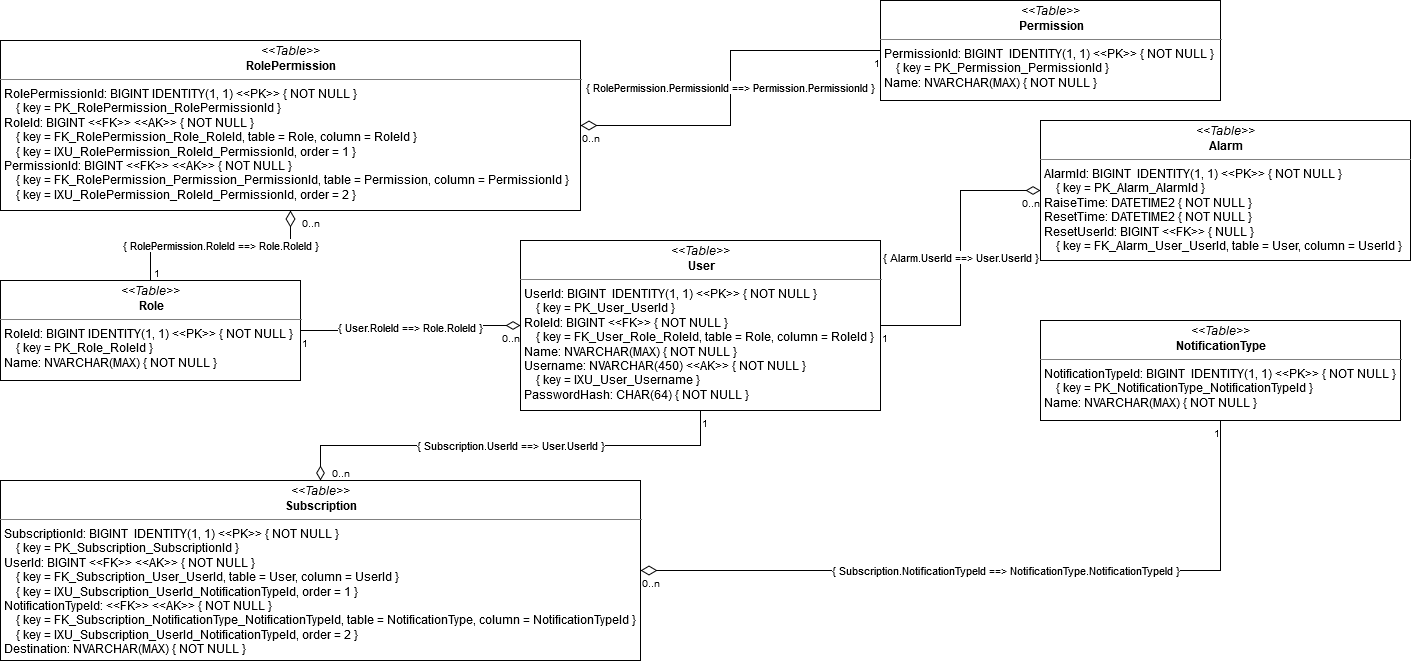

The diagram above was exported from draw.io. Its source (the exported page's mxGraphModel, read from the mxfile embedded in the PNG):
<mxGraphModel dx="1422" dy="769" grid="1" gridSize="10" guides="1" tooltips="1" connect="1" arrows="1" fold="1" page="1" pageScale="1" pageWidth="827" pageHeight="1169" math="0" shadow="0">
  <root>
    <mxCell id="0" />
    <mxCell id="1" parent="0" />
    <mxCell id="pDzQwjpNi_m10IpMfZ9Y-9" value="&lt;p style=&quot;margin: 0px ; margin-top: 4px ; text-align: center&quot;&gt;&lt;i&gt;&amp;lt;&amp;lt;Table&amp;gt;&amp;gt;&lt;/i&gt;&lt;br&gt;&lt;b&gt;Permission&lt;/b&gt;&lt;/p&gt;&lt;hr size=&quot;1&quot;&gt;&lt;p style=&quot;margin: 0px ; margin-left: 4px&quot;&gt;PermissionId: BIGINT&amp;nbsp; IDENTITY(1, 1) &amp;lt;&amp;lt;PK&amp;gt;&amp;gt; { NOT NULL }&lt;br&gt;&amp;nbsp;&amp;nbsp;&amp;nbsp; { key = PK_Permission_PermissionId }&lt;br&gt;Name: NVARCHAR(MAX) { NOT NULL }&lt;/p&gt;" style="verticalAlign=top;align=left;overflow=fill;fontSize=12;fontFamily=Helvetica;html=1;snapToPoint=1;" vertex="1" parent="1">
      <mxGeometry x="920" y="40" width="340" height="100" as="geometry" />
    </mxCell>
    <mxCell id="pDzQwjpNi_m10IpMfZ9Y-12" value="&lt;p style=&quot;margin: 0px ; margin-top: 4px ; text-align: center&quot;&gt;&lt;i&gt;&amp;lt;&amp;lt;Table&amp;gt;&amp;gt;&lt;/i&gt;&lt;br&gt;&lt;b&gt;Role&lt;/b&gt;&lt;/p&gt;&lt;hr size=&quot;1&quot;&gt;&lt;p style=&quot;margin: 0px ; margin-left: 4px&quot;&gt;RoleId: BIGINT IDENTITY(1, 1) &amp;lt;&amp;lt;PK&amp;gt;&amp;gt;  { NOT NULL }&lt;br&gt;&amp;nbsp;&amp;nbsp;&amp;nbsp; { key = PK_Role_RoleId }&lt;br&gt;Name: NVARCHAR(MAX) { NOT NULL }&lt;/p&gt;" style="verticalAlign=top;align=left;overflow=fill;fontSize=12;fontFamily=Helvetica;html=1;snapToPoint=1;" vertex="1" parent="1">
      <mxGeometry x="40" y="320" width="300" height="100" as="geometry" />
    </mxCell>
    <mxCell id="pDzQwjpNi_m10IpMfZ9Y-13" value="&lt;p style=&quot;margin: 0px ; margin-top: 4px ; text-align: center&quot;&gt;&lt;i&gt;&amp;lt;&amp;lt;Table&amp;gt;&amp;gt;&lt;/i&gt;&lt;br&gt;&lt;b&gt;RolePermission&lt;/b&gt;&lt;/p&gt;&lt;hr size=&quot;1&quot;&gt;&lt;p style=&quot;margin: 0px ; margin-left: 4px&quot;&gt;RolePermissionId: BIGINT IDENTITY(1, 1) &amp;lt;&amp;lt;PK&amp;gt;&amp;gt; { NOT NULL }&lt;br&gt;&amp;nbsp;&amp;nbsp;&amp;nbsp; { key = PK_RolePermission_RolePermissionId }&lt;br&gt;RoleId: BIGINT &amp;lt;&amp;lt;FK&amp;gt;&amp;gt; &amp;lt;&amp;lt;AK&amp;gt;&amp;gt;  { NOT NULL }&lt;br&gt;&amp;nbsp;&amp;nbsp;&amp;nbsp; { key = FK_RolePermission_Role_RoleId, table = Role, column = RoleId }&lt;br&gt;&amp;nbsp;&amp;nbsp;&amp;nbsp; { key = IXU_RolePermission_RoleId_PermissionId, order = 1 }&lt;br&gt;&lt;/p&gt;&lt;p style=&quot;margin: 0px ; margin-left: 4px&quot;&gt;PermissionId: BIGINT &amp;lt;&amp;lt;FK&amp;gt;&amp;gt; &amp;lt;&amp;lt;AK&amp;gt;&amp;gt;  { NOT NULL }&lt;br&gt;&amp;nbsp;&amp;nbsp;&amp;nbsp; { key = FK_RolePermission_Permission_PermissionId, table = Permission, column = PermissionId }&lt;br&gt;&amp;nbsp;&amp;nbsp;&amp;nbsp; { key = IXU_RolePermission_RoleId_PermissionId, order = 2 }&lt;/p&gt;" style="verticalAlign=top;align=left;overflow=fill;fontSize=12;fontFamily=Helvetica;html=1;snapToPoint=1;" vertex="1" parent="1">
      <mxGeometry x="40" y="80" width="580" height="170" as="geometry" />
    </mxCell>
    <mxCell id="pDzQwjpNi_m10IpMfZ9Y-14" value="&lt;p style=&quot;margin: 0px ; margin-top: 4px ; text-align: center&quot;&gt;&lt;i&gt;&amp;lt;&amp;lt;Table&amp;gt;&amp;gt;&lt;/i&gt;&lt;br&gt;&lt;b&gt;User&lt;/b&gt;&lt;/p&gt;&lt;hr size=&quot;1&quot;&gt;&lt;p style=&quot;margin: 0px ; margin-left: 4px&quot;&gt;UserId: BIGINT&amp;nbsp; IDENTITY(1, 1) &amp;lt;&amp;lt;PK&amp;gt;&amp;gt; { NOT NULL }&lt;br&gt;&amp;nbsp;&amp;nbsp;&amp;nbsp; { key = PK_User_UserId }&lt;/p&gt;&lt;p style=&quot;margin: 0px ; margin-left: 4px&quot;&gt;RoleId: BIGINT &amp;lt;&amp;lt;FK&amp;gt;&amp;gt;  { NOT NULL }&lt;br&gt;&amp;nbsp;&amp;nbsp;&amp;nbsp; { key = FK_User_Role_RoleId, table = Role, column = RoleId }&lt;/p&gt;&lt;p style=&quot;margin: 0px ; margin-left: 4px&quot;&gt;Name: NVARCHAR(MAX) { NOT NULL }&lt;br&gt;&lt;/p&gt;&lt;p style=&quot;margin: 0px ; margin-left: 4px&quot;&gt;Username: NVARCHAR(450) &amp;lt;&amp;lt;AK&amp;gt;&amp;gt; { NOT NULL }&lt;br&gt;&amp;nbsp;&amp;nbsp;&amp;nbsp; { key = IXU_User_Username }&lt;br&gt;&lt;/p&gt;&lt;p style=&quot;margin: 0px ; margin-left: 4px&quot;&gt;PasswordHash: CHAR(64) { NOT NULL }&lt;br&gt;&lt;/p&gt;" style="verticalAlign=top;align=left;overflow=fill;fontSize=12;fontFamily=Helvetica;html=1;snapToPoint=1;" vertex="1" parent="1">
      <mxGeometry x="560" y="280" width="360" height="170" as="geometry" />
    </mxCell>
    <mxCell id="pDzQwjpNi_m10IpMfZ9Y-15" value="&lt;p style=&quot;margin: 0px ; margin-top: 4px ; text-align: center&quot;&gt;&lt;i&gt;&amp;lt;&amp;lt;Table&amp;gt;&amp;gt;&lt;/i&gt;&lt;br&gt;&lt;b&gt;NotificationType&lt;/b&gt;&lt;/p&gt;&lt;hr size=&quot;1&quot;&gt;&lt;p style=&quot;margin: 0px ; margin-left: 4px&quot;&gt;NotificationTypeId: BIGINT&amp;nbsp; IDENTITY(1, 1) &amp;lt;&amp;lt;PK&amp;gt;&amp;gt; { NOT NULL }&lt;br&gt;&amp;nbsp;&amp;nbsp;&amp;nbsp; { key = PK_NotificationType_NotificationTypeId }&lt;br&gt;Name: NVARCHAR(MAX) { NOT NULL }&lt;/p&gt;" style="verticalAlign=top;align=left;overflow=fill;fontSize=12;fontFamily=Helvetica;html=1;snapToPoint=1;" vertex="1" parent="1">
      <mxGeometry x="1080" y="360" width="360" height="100" as="geometry" />
    </mxCell>
    <mxCell id="pDzQwjpNi_m10IpMfZ9Y-16" value="&lt;p style=&quot;margin: 0px ; margin-top: 4px ; text-align: center&quot;&gt;&lt;i&gt;&amp;lt;&amp;lt;Table&amp;gt;&amp;gt;&lt;/i&gt;&lt;br&gt;&lt;b&gt;Subscription&lt;/b&gt;&lt;/p&gt;&lt;hr size=&quot;1&quot;&gt;&lt;p style=&quot;margin: 0px ; margin-left: 4px&quot;&gt;SubscriptionId: BIGINT&amp;nbsp; IDENTITY(1, 1) &amp;lt;&amp;lt;PK&amp;gt;&amp;gt; { NOT NULL }&lt;br&gt;&amp;nbsp;&amp;nbsp;&amp;nbsp; { key = PK_Subscription_SubscriptionId }&lt;br&gt;UserId: BIGINT &amp;lt;&amp;lt;FK&amp;gt;&amp;gt; &amp;lt;&amp;lt;AK&amp;gt;&amp;gt; { NOT NULL }&lt;br&gt;&amp;nbsp;&amp;nbsp;&amp;nbsp; { key = FK_Subscription_User_UserId, table = User, column = UserId }&lt;br&gt;&amp;nbsp;&amp;nbsp;&amp;nbsp; { key = IXU_Subscription_UserId_NotificationTypeId, order = 1 }&lt;br&gt;&lt;/p&gt;&lt;p style=&quot;margin: 0px ; margin-left: 4px&quot;&gt;NotificationTypeId: &amp;lt;&amp;lt;FK&amp;gt;&amp;gt; &amp;lt;&amp;lt;AK&amp;gt;&amp;gt; { NOT NULL }&lt;br&gt;&amp;nbsp;&amp;nbsp;&amp;nbsp; { key = FK_Subscription_NotificationType_NotificationTypeId, table = NotificationType, column = NotificationTypeId }&lt;br&gt;&amp;nbsp;&amp;nbsp;&amp;nbsp; { key = IXU_Subscription_UserId_NotificationTypeId, order = 2 }&lt;/p&gt;&lt;p style=&quot;margin: 0px ; margin-left: 4px&quot;&gt;Destination: NVARCHAR(MAX) { NOT NULL }&lt;br&gt;&lt;/p&gt;" style="verticalAlign=top;align=left;overflow=fill;fontSize=12;fontFamily=Helvetica;html=1;snapToPoint=1;" vertex="1" parent="1">
      <mxGeometry x="40" y="520" width="640" height="180" as="geometry" />
    </mxCell>
    <mxCell id="pDzQwjpNi_m10IpMfZ9Y-17" value="&lt;p style=&quot;margin: 0px ; margin-top: 4px ; text-align: center&quot;&gt;&lt;i&gt;&amp;lt;&amp;lt;Table&amp;gt;&amp;gt;&lt;/i&gt;&lt;br&gt;&lt;b&gt;Alarm&lt;/b&gt;&lt;/p&gt;&lt;hr size=&quot;1&quot;&gt;&lt;p style=&quot;margin: 0px ; margin-left: 4px&quot;&gt;AlarmId: BIGINT&amp;nbsp; IDENTITY(1, 1) &amp;lt;&amp;lt;PK&amp;gt;&amp;gt; { NOT NULL }&lt;br&gt;&amp;nbsp;&amp;nbsp;&amp;nbsp; { key = PK_Alarm_AlarmId }&lt;br&gt;RaiseTime: DATETIME2 { NOT NULL }&lt;/p&gt;&lt;p style=&quot;margin: 0px ; margin-left: 4px&quot;&gt;ResetTime: DATETIME2 { NOT NULL }&lt;br&gt;ResetUserId: BIGINT &amp;lt;&amp;lt;FK&amp;gt;&amp;gt; { NULL }&lt;br&gt;&amp;nbsp;&amp;nbsp;&amp;nbsp; { key = FK_Alarm_User_UserId, table = User, column = UserId } &lt;br&gt;&lt;/p&gt;" style="verticalAlign=top;align=left;overflow=fill;fontSize=12;fontFamily=Helvetica;html=1;snapToPoint=1;" vertex="1" parent="1">
      <mxGeometry x="1080" y="160" width="370" height="140" as="geometry" />
    </mxCell>
    <mxCell id="pDzQwjpNi_m10IpMfZ9Y-27" value="{ RolePermission.PermissionId ==&amp;gt; Permission.PermissionId }" style="endArrow=none;html=1;endSize=12;startArrow=diamondThin;startSize=14;startFill=0;edgeStyle=orthogonalEdgeStyle;endFill=0;snapToPoint=1;rounded=0;" edge="1" parent="1" source="pDzQwjpNi_m10IpMfZ9Y-13" target="pDzQwjpNi_m10IpMfZ9Y-9">
      <mxGeometry relative="1" as="geometry">
        <mxPoint x="220" y="220" as="sourcePoint" />
        <mxPoint x="380" y="220" as="targetPoint" />
      </mxGeometry>
    </mxCell>
    <mxCell id="pDzQwjpNi_m10IpMfZ9Y-28" value="0..n" style="resizable=0;html=1;align=left;verticalAlign=top;labelBackgroundColor=#ffffff;fontSize=10;" connectable="0" vertex="1" parent="pDzQwjpNi_m10IpMfZ9Y-27">
      <mxGeometry x="-1" relative="1" as="geometry" />
    </mxCell>
    <mxCell id="pDzQwjpNi_m10IpMfZ9Y-29" value="1" style="resizable=0;html=1;align=right;verticalAlign=top;labelBackgroundColor=#ffffff;fontSize=10;" connectable="0" vertex="1" parent="pDzQwjpNi_m10IpMfZ9Y-27">
      <mxGeometry x="1" relative="1" as="geometry" />
    </mxCell>
    <mxCell id="pDzQwjpNi_m10IpMfZ9Y-36" value="{ RolePermission.RoleId ==&amp;gt; Role.RoleId }" style="endArrow=none;html=1;endSize=12;startArrow=diamondThin;startSize=14;startFill=0;edgeStyle=orthogonalEdgeStyle;endFill=0;snapToPoint=1;rounded=0;" edge="1" parent="1" source="pDzQwjpNi_m10IpMfZ9Y-13" target="pDzQwjpNi_m10IpMfZ9Y-12">
      <mxGeometry relative="1" as="geometry">
        <mxPoint x="870" y="330" as="sourcePoint" />
        <mxPoint x="1030" y="330" as="targetPoint" />
      </mxGeometry>
    </mxCell>
    <mxCell id="pDzQwjpNi_m10IpMfZ9Y-37" value="0..n" style="resizable=0;html=1;align=left;verticalAlign=top;labelBackgroundColor=#ffffff;fontSize=10;" connectable="0" vertex="1" parent="pDzQwjpNi_m10IpMfZ9Y-36">
      <mxGeometry x="-1" relative="1" as="geometry">
        <mxPoint x="10" as="offset" />
      </mxGeometry>
    </mxCell>
    <mxCell id="pDzQwjpNi_m10IpMfZ9Y-38" value="1" style="resizable=0;html=1;align=right;verticalAlign=top;labelBackgroundColor=#ffffff;fontSize=10;" connectable="0" vertex="1" parent="pDzQwjpNi_m10IpMfZ9Y-36">
      <mxGeometry x="1" relative="1" as="geometry">
        <mxPoint x="10" y="-20" as="offset" />
      </mxGeometry>
    </mxCell>
    <mxCell id="pDzQwjpNi_m10IpMfZ9Y-39" value="{ User.RoleId ==&amp;gt; Role.RoleId }" style="endArrow=diamondThin;html=1;endSize=12;startArrow=none;startSize=14;startFill=0;edgeStyle=orthogonalEdgeStyle;endFill=0;rounded=0;snapToPoint=1;" edge="1" parent="1" source="pDzQwjpNi_m10IpMfZ9Y-12" target="pDzQwjpNi_m10IpMfZ9Y-14">
      <mxGeometry relative="1" as="geometry">
        <mxPoint x="240" y="530" as="sourcePoint" />
        <mxPoint x="400" y="530" as="targetPoint" />
      </mxGeometry>
    </mxCell>
    <mxCell id="pDzQwjpNi_m10IpMfZ9Y-40" value="1" style="resizable=0;html=1;align=left;verticalAlign=top;labelBackgroundColor=#ffffff;fontSize=10;" connectable="0" vertex="1" parent="pDzQwjpNi_m10IpMfZ9Y-39">
      <mxGeometry x="-1" relative="1" as="geometry" />
    </mxCell>
    <mxCell id="pDzQwjpNi_m10IpMfZ9Y-41" value="0..n" style="resizable=0;html=1;align=right;verticalAlign=top;labelBackgroundColor=#ffffff;fontSize=10;" connectable="0" vertex="1" parent="pDzQwjpNi_m10IpMfZ9Y-39">
      <mxGeometry x="1" relative="1" as="geometry" />
    </mxCell>
    <mxCell id="pDzQwjpNi_m10IpMfZ9Y-42" value="{ Alarm.UserId ==&amp;gt; User.UserId }" style="endArrow=diamondThin;html=1;endSize=12;startArrow=none;startSize=14;startFill=0;edgeStyle=orthogonalEdgeStyle;endFill=0;rounded=0;snapToPoint=1;" edge="1" parent="1" source="pDzQwjpNi_m10IpMfZ9Y-14" target="pDzQwjpNi_m10IpMfZ9Y-17">
      <mxGeometry relative="1" as="geometry">
        <mxPoint x="230" y="840" as="sourcePoint" />
        <mxPoint x="390" y="840" as="targetPoint" />
      </mxGeometry>
    </mxCell>
    <mxCell id="pDzQwjpNi_m10IpMfZ9Y-43" value="1" style="resizable=0;html=1;align=left;verticalAlign=top;labelBackgroundColor=#ffffff;fontSize=10;" connectable="0" vertex="1" parent="pDzQwjpNi_m10IpMfZ9Y-42">
      <mxGeometry x="-1" relative="1" as="geometry" />
    </mxCell>
    <mxCell id="pDzQwjpNi_m10IpMfZ9Y-44" value="0..n" style="resizable=0;html=1;align=right;verticalAlign=top;labelBackgroundColor=#ffffff;fontSize=10;" connectable="0" vertex="1" parent="pDzQwjpNi_m10IpMfZ9Y-42">
      <mxGeometry x="1" relative="1" as="geometry" />
    </mxCell>
    <mxCell id="pDzQwjpNi_m10IpMfZ9Y-45" value="{ Subscription.UserId ==&amp;gt; User.UserId }" style="endArrow=diamondThin;html=1;endSize=12;startArrow=none;startSize=14;startFill=0;edgeStyle=orthogonalEdgeStyle;snapToPoint=1;rounded=0;endFill=0;" edge="1" parent="1" source="pDzQwjpNi_m10IpMfZ9Y-14" target="pDzQwjpNi_m10IpMfZ9Y-16">
      <mxGeometry relative="1" as="geometry">
        <mxPoint x="870" y="650" as="sourcePoint" />
        <mxPoint x="1030" y="650" as="targetPoint" />
      </mxGeometry>
    </mxCell>
    <mxCell id="pDzQwjpNi_m10IpMfZ9Y-46" value="1" style="resizable=0;html=1;align=left;verticalAlign=top;labelBackgroundColor=#ffffff;fontSize=10;" connectable="0" vertex="1" parent="pDzQwjpNi_m10IpMfZ9Y-45">
      <mxGeometry x="-1" relative="1" as="geometry">
        <mxPoint as="offset" />
      </mxGeometry>
    </mxCell>
    <mxCell id="pDzQwjpNi_m10IpMfZ9Y-47" value="0..n" style="resizable=0;html=1;align=right;verticalAlign=top;labelBackgroundColor=#ffffff;fontSize=10;" connectable="0" vertex="1" parent="pDzQwjpNi_m10IpMfZ9Y-45">
      <mxGeometry x="1" relative="1" as="geometry">
        <mxPoint x="30" y="-20" as="offset" />
      </mxGeometry>
    </mxCell>
    <mxCell id="pDzQwjpNi_m10IpMfZ9Y-48" value="{ Subscription.NotificationTypeId ==&amp;gt; NotificationType.NotificationTypeId }" style="endArrow=none;html=1;endSize=12;startArrow=diamondThin;startSize=14;startFill=0;edgeStyle=orthogonalEdgeStyle;snapToPoint=1;rounded=0;endFill=0;" edge="1" parent="1" source="pDzQwjpNi_m10IpMfZ9Y-16" target="pDzQwjpNi_m10IpMfZ9Y-15">
      <mxGeometry relative="1" as="geometry">
        <mxPoint x="1190" y="960" as="sourcePoint" />
        <mxPoint x="1350" y="960" as="targetPoint" />
      </mxGeometry>
    </mxCell>
    <mxCell id="pDzQwjpNi_m10IpMfZ9Y-49" value="0..n" style="resizable=0;html=1;align=left;verticalAlign=top;labelBackgroundColor=#ffffff;fontSize=10;" connectable="0" vertex="1" parent="pDzQwjpNi_m10IpMfZ9Y-48">
      <mxGeometry x="-1" relative="1" as="geometry" />
    </mxCell>
    <mxCell id="pDzQwjpNi_m10IpMfZ9Y-50" value="1" style="resizable=0;html=1;align=right;verticalAlign=top;labelBackgroundColor=#ffffff;fontSize=10;" connectable="0" vertex="1" parent="pDzQwjpNi_m10IpMfZ9Y-48">
      <mxGeometry x="1" relative="1" as="geometry" />
    </mxCell>
  </root>
</mxGraphModel>